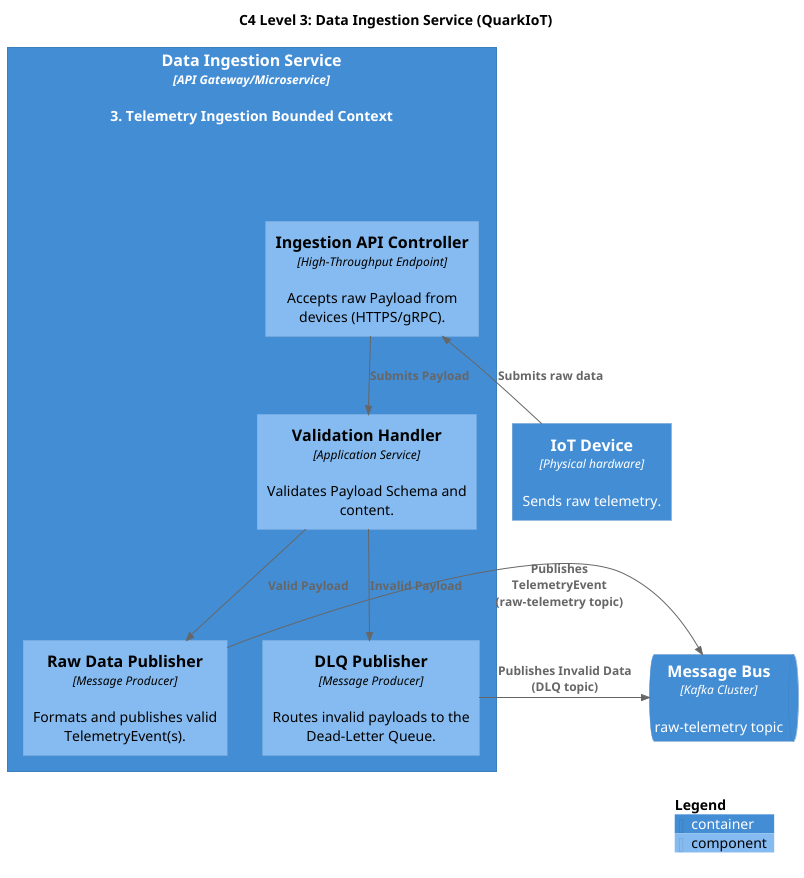

The diagram above was rendered by PlantUML. Its source (embedded in the PNG):
@startuml C4_Component
!include https://raw.githubusercontent.com/plantuml-stdlib/C4-PlantUML/master/C4_Component.puml

title C4 Level 3: Data Ingestion Service (QuarkIoT)

Container(ingestion_svc, "Data Ingestion Service", "API Gateway/Microservice", "3. Telemetry Ingestion Bounded Context") {

    Component(ingestion_api, "Ingestion API Controller", "High-Throughput Endpoint", "Accepts raw Payload from devices (HTTPS/gRPC).")
    Component(validation_handler, "Validation Handler", "Application Service", "Validates Payload Schema and content.")
    Component(dlq_publisher, "DLQ Publisher", "Message Producer", "Routes invalid payloads to the Dead-Letter Queue.")
    Component(raw_data_publisher, "Raw Data Publisher", "Message Producer", "Formats and publishes valid TelemetryEvent(s).")
}

' External Systems/Containers (from Level 2)
Container(device, "IoT Device", "Physical hardware", "Sends raw telemetry.")
ContainerQueue(message_bus, "Message Bus", "Kafka Cluster", "raw-telemetry topic")

' External Relationships
Rel_U(device, ingestion_api, "Submits raw data")

' Internal Relationships
Rel(validation_handler, raw_data_publisher, "Valid Payload")
Rel(validation_handler, dlq_publisher, "Invalid Payload")
Rel(ingestion_api, validation_handler, "Submits Payload")

Rel_R(raw_data_publisher, message_bus, "Publishes TelemetryEvent (raw-telemetry topic)")
Rel_R(dlq_publisher, message_bus, "Publishes Invalid Data (DLQ topic)")

SHOW_LEGEND()
@enduml